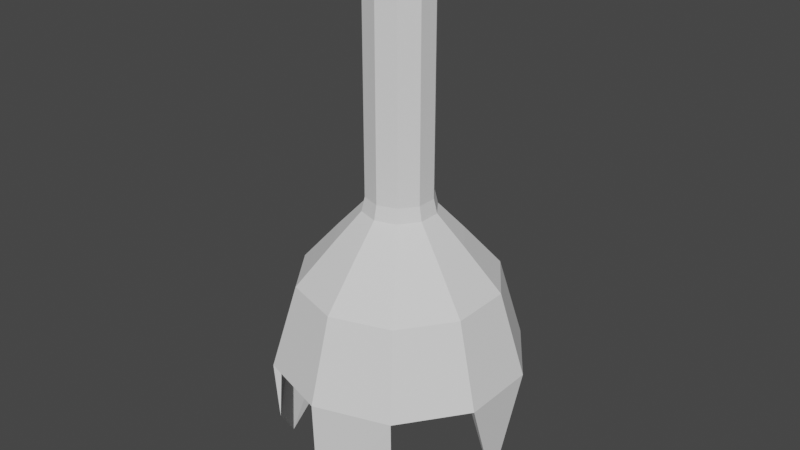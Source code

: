 # Source: GlassBottle_Broken_.blend  (saved by Blender 3.0.42; exported with 4.5.12 LTS)
import bpy
from mathutils import Matrix  # noqa: F401  (used for matrix-valued properties, if any)

bpy.ops.wm.read_factory_settings(use_empty=True)
scene = bpy.context.scene
scene.name = 'Scene'

# ---- collections
col_collection = bpy.data.collections.new('Collection'); scene.collection.children.link(col_collection)

# ---- world
world_world = bpy.data.worlds.new('World'); scene.world = world_world
world_world.use_nodes = True; world_world.node_tree.nodes.clear()
_N = world_world.node_tree.nodes; _L = world_world.node_tree.links
n0 = _N.new('ShaderNodeOutputWorld'); n0.name = 'World Output'; n0.location = (300, 300)
n1 = _N.new('ShaderNodeBackground'); n1.name = 'Background'; n1.location = (10, 300)
n1.inputs[0].default_value = (0.05088, 0.05088, 0.05088, 1.0)
_L.new(n1.outputs[0], n0.inputs[0])
n0.is_active_output = True
world_world.color = (0.05088, 0.05088, 0.05088)
world_world.use_sun_shadow = False
world_world.sun_shadow_jitter_overblur = 0.0

# ---- meshes
me_circle = bpy.data.meshes.new('Circle')
me_circle.from_pydata([(0.0, 1.0, -2.244), (-0.5878, 0.809, -2.244), (-0.9511, 0.309, -2.244), (-0.9511, -0.309, -2.244), (-0.5878, -0.809, -2.244), (8.742e-08, -1.0, -2.244), (0.5878, -0.809, -2.244), (0.9511, -0.309, -2.244), (0.9511, 0.309, -2.244), (0.5878, 0.809, -2.244), (-4.916e-08, 0.7997, -1.579), (-0.47, 0.647, -1.579), (-0.7606, 0.2471, -1.579), (-0.7606, -0.2471, -1.579), (-0.47, -0.647, -1.579), (2.075e-08, -0.7997, -1.579), (0.47, -0.647, -1.579), (0.7606, -0.2471, -1.579), (0.7606, 0.2471, -1.579), (0.47, 0.647, -1.579), (-9.558e-08, 0.5012, -1.241), (-0.2946, 0.4055, -1.241), (-0.4767, 0.1549, -1.241), (-0.4767, -0.1549, -1.241), (-0.2946, -0.4055, -1.241), (-5.176e-08, -0.5012, -1.241), (0.2946, -0.4055, -1.241), (0.4767, -0.1549, -1.241), (0.4767, 0.1549, -1.241), (0.2946, 0.4055, -1.241), (-1.152e-07, 0.2903, -1.013), (-0.1706, 0.2348, -1.013), (-0.2761, 0.0897, -1.013), (-0.2761, -0.0897, -1.013), (-0.1706, -0.2348, -1.013), (-8.982e-08, -0.2903, -1.013), (0.1706, -0.2348, -1.013), (0.2761, -0.0897, -1.013), (0.2761, 0.0897, -1.013), (0.1706, 0.2348, -1.013), (-1.683e-07, 0.2637, -0.9003), (-0.155, 0.2133, -0.9003), (-0.2508, 0.08148, -0.9003), (-0.2508, -0.08148, -0.9003), (-0.155, -0.2133, -0.9003), (-1.452e-07, -0.2637, -0.9003), (0.155, -0.2133, -0.9003), (0.2508, -0.08148, -0.9003), (0.2508, 0.08148, -0.9003), (0.155, 0.2133, -0.9003), (-7.901e-07, 0.2637, 0.7337), (-0.155, 0.2133, 0.7337), (-0.2508, 0.08148, 0.7337), (-0.2508, -0.08148, 0.7337), (-0.155, -0.2133, 0.7337), (-7.67e-07, -0.2637, 0.7337), (0.155, -0.2133, 0.7337), (0.2508, -0.08148, 0.7337), (0.2508, 0.08148, 0.7337), (0.155, 0.2133, 0.7337), (-7.975e-07, 0.2842, 0.78), (-0.167, 0.2299, 0.78), (-0.2703, 0.08781, 0.78), (-0.2703, -0.08781, 0.78), (-0.167, -0.2299, 0.78), (-7.726e-07, -0.2842, 0.78), (0.167, -0.2299, 0.78), (0.2703, -0.08781, 0.78), (0.2703, 0.08781, 0.78), (0.167, 0.2299, 0.78), (-8.561e-07, 0.2962, 0.8463), (-0.1741, 0.2396, 0.8463), (-0.2817, 0.09153, 0.8463), (-0.2817, -0.09153, 0.8463), (-0.1741, -0.2396, 0.8463), (-8.302e-07, -0.2962, 0.8463), (0.1741, -0.2396, 0.8463), (0.2817, -0.09153, 0.8463), (0.2817, 0.09153, 0.8463), (0.1741, 0.2396, 0.8463), (-9.134e-07, 0.3277, 0.8719), (-0.1926, 0.2651, 0.8719), (-0.3117, 0.1013, 0.8719), (-0.3117, -0.1013, 0.8719), (-0.1926, -0.2651, 0.8719), (-8.848e-07, -0.3277, 0.8719), (0.1926, -0.2651, 0.8719), (0.3117, -0.1013, 0.8719), (0.3117, 0.1013, 0.8719), (0.1926, 0.2651, 0.8719), (-1.091e-06, 0.2967, 0.9603), (-0.1744, 0.24, 0.9603), (-0.2822, 0.09168, 0.9603), (-0.2822, -0.09168, 0.9603), (-0.1744, -0.24, 0.9603), (-1.065e-06, -0.2967, 0.9603), (0.1744, -0.24, 0.9603), (0.2822, -0.09168, 0.9603), (0.2822, 0.09168, 0.9603), (0.1744, 0.24, 0.9603), (-1.088e-08, 0.9346, -2.209), (-0.5493, 0.7561, -2.209), (-0.8888, 0.2888, -2.209), (-0.8888, -0.2888, -2.209), (-0.5493, -0.7561, -2.209), (7.082e-08, -0.9346, -2.209), (0.5493, -0.7561, -2.209), (0.8888, -0.2888, -2.209), (0.8888, 0.2888, -2.209), (0.5493, 0.7561, -2.209), (-5.682e-08, 0.7474, -1.587), (-0.4393, 0.6046, -1.587), (-0.7108, 0.2309, -1.587), (-0.7108, -0.2309, -1.587), (-0.4393, -0.6046, -1.587), (8.514e-09, -0.7474, -1.587), (0.4393, -0.6046, -1.587), (0.7108, -0.2309, -1.587), (0.7108, 0.2309, -1.587), (0.4393, 0.6046, -1.587), (-1.002e-07, 0.4684, -1.271), (-0.2753, 0.379, -1.271), (-0.4455, 0.1448, -1.271), (-0.4455, -0.1448, -1.271), (-0.2753, -0.379, -1.271), (-5.925e-08, -0.4684, -1.271), (0.2753, -0.379, -1.271), (0.4455, -0.1448, -1.271), (0.4455, 0.1448, -1.271), (0.2753, 0.379, -1.271), (-1.185e-07, 0.2713, -1.059), (-0.1595, 0.2195, -1.059), (-0.258, 0.08383, -1.059), (-0.258, -0.08383, -1.059), (-0.1595, -0.2195, -1.059), (-9.482e-08, -0.2713, -1.059), (0.1595, -0.2195, -1.059), (0.258, -0.08383, -1.059), (0.258, 0.08383, -1.059), (0.1595, 0.2195, -1.059), (-1.682e-07, 0.2464, -0.9532), (-0.1448, 0.1994, -0.9532), (-0.2344, 0.07615, -0.9532), (-0.2344, -0.07615, -0.9532), (-0.1448, -0.1994, -0.9532), (-1.466e-07, -0.2464, -0.9532), (0.1448, -0.1994, -0.9532), (0.2344, -0.07615, -0.9532), (0.2344, 0.07615, -0.9532), (0.1448, 0.1994, -0.9532), (-7.492e-07, 0.2464, 0.5739), (-0.1448, 0.1994, 0.5739), (-0.2344, 0.07615, 0.5739), (-0.2344, -0.07615, 0.5739), (-0.1448, -0.1994, 0.5739), (-7.277e-07, -0.2464, 0.5739), (0.1448, -0.1994, 0.5739), (0.2344, -0.07615, 0.5739), (0.2344, 0.07615, 0.5739), (0.1448, 0.1994, 0.5739), (-0.2109, 0.2902, 0.8677), (-9.071e-07, 0.3588, 0.8677), (-0.3412, 0.1109, 0.8677), (-0.3412, -0.1109, 0.8677), (-0.2109, -0.2902, 0.8677), (-8.757e-07, -0.3588, 0.8677), (0.2109, -0.2902, 0.8677), (0.3412, -0.1109, 0.8677), (0.3412, 0.1109, 0.8677), (0.2109, 0.2902, 0.8677), (-0.1909, 0.2628, 0.9645), (-1.102e-06, 0.3248, 0.9645), (-0.3089, 0.1004, 0.9645), (-0.3089, -0.1004, 0.9645), (-0.1909, -0.2628, 0.9645), (-1.073e-06, -0.3248, 0.9645), (0.1909, -0.2628, 0.9645), (0.3089, -0.1004, 0.9645), (0.3089, 0.1004, 0.9645), (0.1909, 0.2628, 0.9645), (-0.5686, -0.7825, -2.728), (-0.9076, -0.329, -3.291), (-0.9199, 0.2739, -2.824), (0.5686, -0.7825, -2.751), (0.9199, 1.49e-08, -3.091), (7.912e-08, -0.9673, -3.227), (-7.932e-07, 0.2439, 0.7337), (-0.1434, 0.1973, 0.7337), (-0.232, 0.07538, 0.7337), (-0.232, -0.07538, 0.7337), (-0.1434, -0.1973, 0.7337), (-7.719e-07, -0.2439, 0.7337), (0.1434, -0.1973, 0.7337), (0.232, -0.07538, 0.7337), (0.232, 0.07538, 0.7337), (0.1434, 0.1973, 0.7337), (-8.001e-07, 0.2629, 0.78), (-0.1545, 0.2127, 0.78), (-0.25, 0.08123, 0.78), (-0.25, -0.08123, 0.78), (-0.1545, -0.2127, 0.78), (-7.771e-07, -0.2629, 0.78), (0.1545, -0.2127, 0.78), (0.25, -0.08123, 0.78), (0.25, 0.08123, 0.78), (0.1545, 0.2127, 0.78), (-8.543e-07, 0.274, 0.8463), (-0.1611, 0.2217, 0.8463), (-0.2606, 0.08467, 0.8463), (-0.2606, -0.08467, 0.8463), (-0.1611, -0.2217, 0.8463), (-8.303e-07, -0.274, 0.8463), (0.1611, -0.2217, 0.8463), (0.2606, -0.08467, 0.8463), (0.2606, 0.08467, 0.8463), (0.1611, 0.2217, 0.8463), (-9.073e-07, 0.3032, 0.8719), (-0.1782, 0.2453, 0.8719), (-0.2883, 0.09368, 0.8719), (-0.2883, -0.09368, 0.8719), (-0.1782, -0.2453, 0.8719), (-8.808e-07, -0.3032, 0.8719), (0.1782, -0.2453, 0.8719), (0.2883, -0.09368, 0.8719), (0.2883, 0.09368, 0.8719), (0.1782, 0.2453, 0.8719), (-0.1322, 0.182, 0.7337), (-7.961e-07, 0.225, 0.7337), (-0.2139, 0.06951, 0.7337), (-0.2139, -0.06951, 0.7337), (-0.1322, -0.182, 0.7337), (-7.764e-07, -0.225, 0.7337), (0.1322, -0.182, 0.7337), (0.2139, -0.06951, 0.7337), (0.2139, 0.06951, 0.7337), (0.1322, 0.182, 0.7337), (-0.1425, 0.1961, 0.78), (-8.024e-07, 0.2424, 0.78), (-0.2306, 0.07492, 0.78), (-0.2306, -0.07492, 0.78), (-0.1425, -0.1961, 0.78), (-7.812e-07, -0.2424, 0.78), (0.1425, -0.1961, 0.78), (0.2306, -0.07492, 0.78), (0.2306, 0.07492, 0.78), (0.1425, 0.1961, 0.78), (-0.1485, 0.2044, 0.8463), (-8.524e-07, 0.2527, 0.8463), (-0.2403, 0.07809, 0.8463), (-0.2403, -0.07809, 0.8463), (-0.1485, -0.2044, 0.8463), (-8.303e-07, -0.2527, 0.8463), (0.1485, -0.2044, 0.8463), (0.2403, -0.07809, 0.8463), (0.2403, 0.07809, 0.8463), (0.1485, 0.2044, 0.8463), (-0.1643, 0.2262, 0.8719), (-9.013e-07, 0.2796, 0.8719), (-0.2659, 0.0864, 0.8719), (-0.2659, -0.0864, 0.8719), (-0.1643, -0.2262, 0.8719), (-8.769e-07, -0.2796, 0.8719), (0.1643, -0.2262, 0.8719), (0.2659, -0.0864, 0.8719), (0.2659, 0.0864, 0.8719), (0.1643, 0.2262, 0.8719), (-0.1686, 0.232, 0.7337), (-7.9e-07, 0.2868, 0.7337), (-0.2727, 0.08862, 0.7337), (-0.2727, -0.08862, 0.7337), (-0.1686, -0.232, 0.7337), (-7.65e-07, -0.2868, 0.7337), (0.1686, -0.232, 0.7337), (0.2727, -0.08862, 0.7337), (0.2727, 0.08862, 0.7337), (0.1686, 0.232, 0.7337), (-0.1817, 0.25, 0.78), (-7.981e-07, 0.3091, 0.78), (-0.2939, 0.09551, 0.78), (-0.2939, -0.09551, 0.78), (-0.1817, -0.25, 0.78), (-7.711e-07, -0.3091, 0.78), (0.1817, -0.25, 0.78), (0.2939, -0.09551, 0.78), (0.2939, 0.09551, 0.78), (0.1817, 0.25, 0.78), (-0.2843, 0.8749, -2.977), (0.2843, 0.8749, -3.132)], [], [(7, 8, 18, 17), (102, 103, 181, 182), (3, 2, 182, 181), (4, 3, 181, 180), (103, 104, 180, 181), (1, 101, 102, 2), (104, 4, 180), (102, 182, 2), (14, 15, 25, 24), (4, 5, 15, 14), (1, 2, 12, 11), (8, 9, 19, 18), (5, 6, 16, 15), (2, 3, 13, 12), (9, 0, 10, 19), (6, 7, 17, 16), (3, 4, 14, 13), (0, 1, 11, 10), (21, 22, 32, 31), (11, 12, 22, 21), (18, 19, 29, 28), (15, 16, 26, 25), (12, 13, 23, 22), (19, 10, 20, 29), (16, 17, 27, 26), (13, 14, 24, 23), (10, 11, 21, 20), (17, 18, 28, 27), (35, 36, 46, 45), (28, 29, 39, 38), (25, 26, 36, 35), (22, 23, 33, 32), (29, 20, 30, 39), (26, 27, 37, 36), (23, 24, 34, 33), (20, 21, 31, 30), (27, 28, 38, 37), (24, 25, 35, 34), (42, 43, 53, 52), (32, 33, 43, 42), (39, 30, 40, 49), (36, 37, 47, 46), (33, 34, 44, 43), (30, 31, 41, 40), (37, 38, 48, 47), (34, 35, 45, 44), (31, 32, 42, 41), (38, 39, 49, 48), (53, 269, 268, 52), (49, 40, 50, 59), (46, 47, 57, 56), (43, 44, 54, 53), (40, 41, 51, 50), (47, 48, 58, 57), (44, 45, 55, 54), (41, 42, 52, 51), (48, 49, 59, 58), (45, 46, 56, 55), (66, 76, 77, 67), (64, 280, 281, 65), (50, 267, 275, 59), (52, 268, 266, 51), (63, 279, 280, 64), (59, 275, 274, 58), (51, 266, 267, 50), (62, 278, 279, 63), (58, 274, 273, 57), (69, 285, 277, 60), (73, 74, 84, 83), (63, 73, 74, 64), (60, 70, 71, 61), (67, 77, 78, 68), (64, 74, 75, 65), (61, 71, 72, 62), (68, 78, 79, 69), (65, 75, 76, 66), (62, 72, 73, 63), (69, 79, 70, 60), (85, 86, 166, 165), (70, 71, 81, 80), (77, 78, 88, 87), (74, 75, 85, 84), (71, 72, 82, 81), (78, 79, 89, 88), (75, 76, 86, 85), (72, 73, 83, 82), (79, 70, 80, 89), (76, 77, 87, 86), (98, 97, 177, 178), (84, 85, 165, 164), (97, 96, 176, 177), (83, 84, 164, 163), (96, 95, 175, 176), (82, 83, 163, 162), (95, 94, 174, 175), (89, 80, 161, 169), (81, 82, 162, 160), (107, 117, 118, 108), (4, 104, 105, 5), (8, 7, 184), (6, 106, 107, 7), (185, 5, 105), (107, 108, 184), (184, 7, 107), (105, 106, 183, 185), (6, 5, 185, 183), (184, 108, 8), (106, 6, 183), (114, 124, 125, 115), (104, 114, 115, 105), (101, 111, 112, 102), (108, 118, 119, 109), (105, 115, 116, 106), (102, 112, 113, 103), (109, 119, 110, 100), (106, 116, 117, 107), (103, 113, 114, 104), (100, 110, 111, 101), (121, 131, 132, 122), (111, 121, 122, 112), (118, 128, 129, 119), (115, 125, 126, 116), (112, 122, 123, 113), (119, 129, 120, 110), (116, 126, 127, 117), (113, 123, 124, 114), (110, 120, 121, 111), (117, 127, 128, 118), (135, 145, 146, 136), (128, 138, 139, 129), (125, 135, 136, 126), (122, 132, 133, 123), (129, 139, 130, 120), (126, 136, 137, 127), (123, 133, 134, 124), (120, 130, 131, 121), (127, 137, 138, 128), (124, 134, 135, 125), (142, 152, 153, 143), (132, 142, 143, 133), (139, 149, 140, 130), (136, 146, 147, 137), (133, 143, 144, 134), (130, 140, 141, 131), (137, 147, 148, 138), (134, 144, 145, 135), (131, 141, 142, 132), (138, 148, 149, 139), (149, 159, 150, 140), (146, 156, 157, 147), (143, 153, 154, 144), (140, 150, 151, 141), (147, 157, 158, 148), (144, 154, 155, 145), (141, 151, 152, 142), (148, 158, 159, 149), (145, 155, 156, 146), (161, 160, 170, 171), (167, 168, 178, 177), (164, 165, 175, 174), (160, 162, 172, 170), (168, 169, 179, 178), (165, 166, 176, 175), (162, 163, 173, 172), (169, 161, 171, 179), (166, 167, 177, 176), (163, 164, 174, 173), (91, 90, 171, 170), (99, 98, 178, 179), (86, 87, 167, 166), (92, 91, 170, 172), (90, 99, 179, 171), (87, 88, 168, 167), (93, 92, 172, 173), (80, 81, 160, 161), (88, 89, 169, 168), (94, 93, 173, 174), (55, 155, 154, 54), (154, 153, 53, 54), (153, 152, 52, 53), (152, 151, 51, 52), (151, 150, 50, 51), (150, 159, 59, 50), (159, 158, 58, 59), (158, 157, 57, 58), (157, 156, 56, 57), (156, 155, 55, 56), (206, 247, 246, 207), (202, 203, 213, 212), (189, 229, 230, 190), (203, 202, 242, 243), (223, 222, 262, 263), (188, 228, 229, 189), (202, 201, 241, 242), (222, 221, 261, 262), (187, 226, 228, 188), (201, 200, 240, 241), (221, 220, 260, 261), (186, 227, 226, 187), (199, 200, 210, 209), (196, 197, 207, 206), (203, 204, 214, 213), (200, 201, 211, 210), (197, 198, 208, 207), (204, 205, 215, 214), (201, 202, 212, 211), (198, 199, 209, 208), (205, 196, 206, 215), (200, 199, 239, 240), (220, 219, 259, 260), (215, 255, 247, 206), (199, 198, 238, 239), (219, 218, 258, 259), (214, 254, 255, 215), (198, 197, 236, 238), (218, 217, 256, 258), (213, 253, 254, 214), (94, 95, 221, 220), (95, 96, 222, 221), (96, 97, 223, 222), (97, 98, 224, 223), (98, 99, 225, 224), (99, 90, 216, 225), (90, 91, 217, 216), (91, 92, 218, 217), (92, 93, 219, 218), (93, 94, 220, 219), (235, 245, 237, 227), (232, 242, 243, 233), (229, 239, 240, 230), (227, 237, 236, 226), (233, 243, 244, 234), (230, 240, 241, 231), (226, 236, 238, 228), (234, 244, 245, 235), (231, 241, 242, 232), (228, 238, 239, 229), (249, 259, 260, 250), (247, 257, 256, 246), (253, 263, 264, 254), (250, 260, 261, 251), (246, 256, 258, 248), (254, 264, 265, 255), (251, 261, 262, 252), (248, 258, 259, 249), (255, 265, 257, 247), (252, 262, 263, 253), (224, 223, 263, 264), (204, 203, 243, 244), (190, 230, 231, 191), (207, 246, 248, 208), (225, 224, 264, 265), (205, 204, 244, 245), (191, 231, 232, 192), (208, 248, 249, 209), (216, 225, 265, 257), (196, 205, 245, 237), (192, 232, 233, 193), (209, 249, 250, 210), (193, 233, 234, 194), (210, 250, 251, 211), (194, 234, 235, 195), (211, 251, 252, 212), (195, 235, 227, 186), (212, 252, 253, 213), (217, 216, 257, 256), (197, 196, 237, 236), (275, 267, 277, 285), (272, 273, 283, 282), (269, 270, 280, 279), (267, 266, 276, 277), (273, 274, 284, 283), (270, 271, 281, 280), (266, 268, 278, 276), (274, 275, 285, 284), (271, 272, 282, 281), (268, 269, 279, 278), (65, 281, 282, 66), (54, 270, 269, 53), (66, 282, 283, 67), (55, 271, 270, 54), (67, 283, 284, 68), (56, 272, 271, 55), (60, 277, 276, 61), (68, 284, 285, 69), (57, 273, 272, 56), (61, 276, 278, 62), (161, 277, 276, 160), (277, 161, 169, 285), (169, 168, 284, 285), (168, 167, 283, 284), (167, 166, 282, 283), (166, 165, 281, 282), (281, 165, 164, 280), (280, 164, 163, 279), (279, 163, 162, 278), (278, 162, 160, 276), (249, 239, 238, 248), (240, 239, 249, 250), (241, 240, 250, 251), (242, 241, 251, 252), (243, 242, 252, 253), (254, 244, 243, 253), (255, 245, 244, 254), (247, 237, 245, 255), (246, 236, 237, 247), (248, 238, 236, 246), (96, 262, 261, 95), (261, 260, 94, 95), (260, 259, 93, 94), (259, 258, 92, 93), (258, 256, 91, 92), (256, 257, 90, 91), (257, 265, 99, 90), (265, 264, 98, 99), (264, 263, 97, 98), (263, 262, 96, 97), (58, 57, 193, 194), (193, 57, 56, 192), (192, 56, 55, 191), (191, 55, 54, 190), (190, 54, 53, 189), (189, 53, 52, 188), (188, 52, 51, 187), (187, 51, 50, 186), (186, 50, 59, 195), (195, 59, 58, 194), (100, 101, 286), (1, 0, 286), (101, 1, 286), (286, 0, 100), (109, 100, 287), (8, 108, 109, 9), (100, 0, 287), (9, 109, 287), (0, 9, 287)])
_uv = me_circle.uv_layers.new(name='UVMap')
_uv.uv.foreach_set('vector', [0.0, 0.0, 0.0, 0.0, 0.0, 0.0, 0.0, 0.0, 0.0, 0.0, 0.0, 0.0, 0.0, 0.0, 0.0, 0.0, 0.0, 0.0, 0.0, 0.0, 0.0, 0.0, 0.0, 0.0, 0.0, 0.0, 0.0, 0.0, 0.0, 0.0, 0.0, 0.0, 0.0, 0.0, 0.0, 0.0, 0.0, 0.0, 0.0, 0.0, 0.0, 0.0, 0.0, 0.0, 0.0, 0.0, 0.0, 0.0, 0.0, 0.0, 0.0, 0.0, 0.0, 0.0, 0.0, 0.0, 0.0, 0.0, 0.0, 0.0, 0.0, 0.0, 0.0, 0.0, 0.0, 0.0, 0.0, 0.0, 0.0, 0.0, 0.0, 0.0, 0.0, 0.0, 0.0, 0.0, 0.0, 0.0, 0.0, 0.0, 0.0, 0.0, 0.0, 0.0, 0.0, 0.0, 0.0, 0.0, 0.0, 0.0, 0.0, 0.0, 0.0, 0.0, 0.0, 0.0, 0.0, 0.0, 0.0, 0.0, 0.0, 0.0, 0.0, 0.0, 0.0, 0.0, 0.0, 0.0, 0.0, 0.0, 0.0, 0.0, 0.0, 0.0, 0.0, 0.0, 0.0, 0.0, 0.0, 0.0, 0.0, 0.0, 0.0, 0.0, 0.0, 0.0, 0.0, 0.0, 0.0, 0.0, 0.0, 0.0, 0.0, 0.0, 0.0, 0.0, 0.0, 0.0, 0.0, 0.0, 0.0, 0.0, 0.0, 0.0, 0.0, 0.0, 0.0, 0.0, 0.0, 0.0, 0.0, 0.0, 0.0, 0.0, 0.0, 0.0, 0.0, 0.0, 0.0, 0.0, 0.0, 0.0, 0.0, 0.0, 0.0, 0.0, 0.0, 0.0, 0.0, 0.0, 0.0, 0.0, 0.0, 0.0, 0.0, 0.0, 0.0, 0.0, 0.0, 0.0, 0.0, 0.0, 0.0, 0.0, 0.0, 0.0, 0.0, 0.0, 0.0, 0.0, 0.0, 0.0, 0.0, 0.0, 0.0, 0.0, 0.0, 0.0, 0.0, 0.0, 0.0, 0.0, 0.0, 0.0, 0.0, 0.0, 0.0, 0.0, 0.0, 0.0, 0.0, 0.0, 0.0, 0.0, 0.0, 0.0, 0.0, 0.0, 0.0, 0.0, 0.0, 0.0, 0.0, 0.0, 0.0, 0.0, 0.0, 0.0, 0.0, 0.0, 0.0, 0.0, 0.0, 0.0, 0.0, 0.0, 0.0, 0.0, 0.0, 0.0, 0.0, 0.0, 0.0, 0.0, 0.0, 0.0, 0.0, 0.0, 0.0, 0.0, 0.0, 0.0, 0.0, 0.0, 0.0, 0.0, 0.0, 0.0, 0.0, 0.0, 0.0, 0.0, 0.0, 0.0, 0.0, 0.0, 0.0, 0.0, 0.0, 0.0, 0.0, 0.0, 0.0, 0.0, 0.0, 0.0, 0.0, 0.0, 0.0, 0.0, 0.0, 0.0, 0.0, 0.0, 0.0, 0.0, 0.0, 0.0, 0.0, 0.0, 0.0, 0.0, 0.0, 0.0, 0.0, 0.0, 0.0, 0.0, 0.0, 0.0, 0.0, 0.0, 0.0, 0.0, 0.0, 0.0, 0.0, 0.0, 0.0, 0.0, 0.0, 0.0, 0.0, 0.0, 0.0, 0.0, 0.0, 0.0, 0.0, 0.0, 0.0, 0.0, 0.0, 0.0, 0.0, 0.0, 0.0, 0.0, 0.0, 0.0, 0.0, 0.0, 0.0, 0.0, 0.0, 0.0, 0.0, 0.0, 0.0, 0.0, 0.0, 0.0, 0.0, 0.0, 0.0, 0.0, 0.0, 0.0, 0.0, 0.0, 0.0, 0.0, 0.0, 0.0, 0.0, 0.0, 0.0, 0.0, 0.0, 0.0, 0.0, 0.0, 0.0, 0.0, 0.0, 0.0, 0.0, 0.0, 0.0, 0.0, 0.0, 0.0, 0.0, 0.0, 0.0, 0.0, 0.0, 0.0, 0.0, 0.0, 0.0, 0.0, 0.0, 0.0, 0.0, 0.0, 0.0, 0.0, 0.0, 0.0, 0.0, 0.0, 0.0, 0.0, 0.0, 0.0, 0.0, 0.0, 0.0, 0.0, 0.0, 0.0, 0.0, 0.0, 0.0, 0.0, 0.0, 0.0, 0.0, 0.0, 0.0, 0.0, 0.0, 0.0, 0.0, 0.0, 0.0, 0.0, 0.0, 0.0, 0.0, 0.0, 0.0, 0.0, 0.0, 0.0, 0.0, 0.0, 0.0, 0.0, 0.0, 0.0, 0.0, 0.0, 0.0, 0.0, 0.0, 0.0, 0.0, 0.0, 0.0, 0.0, 0.0, 0.0, 0.0, 0.0, 0.0, 0.0, 0.0, 0.0, 0.0, 0.0, 0.0, 0.0, 0.0, 0.0, 0.0, 0.0, 0.0, 0.0, 0.0, 0.0, 0.0, 0.0, 0.0, 0.0, 0.0, 0.0, 0.0, 0.0, 0.0, 0.0, 0.0, 0.0, 0.0, 0.0, 0.0, 0.0, 0.0, 0.0, 0.0, 0.0, 0.0, 0.0, 0.0, 0.0, 0.0, 0.0, 0.0, 0.0, 0.0, 0.0, 0.0, 0.0, 0.0, 0.0, 0.0, 0.0, 0.0, 0.0, 0.0, 0.0, 0.0, 0.0, 0.0, 0.0, 0.0, 0.0, 0.0, 0.0, 0.0, 0.0, 0.0, 0.0, 0.0, 0.0, 0.0, 0.0, 0.0, 0.0, 0.0, 0.0, 0.0, 0.0, 0.0, 0.0, 0.0, 0.0, 0.0, 0.0, 0.0, 0.0, 0.0, 0.0, 0.0, 0.0, 0.0, 0.0, 0.0, 0.0, 0.0, 0.0, 0.0, 0.0, 0.0, 0.0, 0.0, 0.0, 0.0, 0.0, 0.0, 0.0, 0.0, 0.0, 0.0, 0.0, 0.0, 0.0, 0.0, 0.0, 0.0, 0.0, 0.0, 0.0, 0.0, 0.0, 0.0, 0.0, 0.0, 0.0, 0.0, 0.0, 0.0, 0.0, 0.0, 0.0, 0.0, 0.0, 0.0, 0.0, 0.0, 0.0, 0.0, 0.0, 0.0, 0.0, 0.0, 0.0, 0.0, 0.0, 0.0, 0.0, 0.0, 0.0, 0.0, 0.0, 0.0, 0.0, 0.0, 0.0, 0.0, 0.0, 0.0, 0.0, 0.0, 0.0, 0.0, 0.0, 0.0, 0.0, 0.0, 0.0, 0.0, 0.0, 0.0, 0.0, 0.0, 0.0, 0.0, 0.0, 0.0, 0.0, 0.0, 0.0, 0.0, 0.0, 0.0, 0.0, 0.0, 0.0, 0.0, 0.0, 0.0, 0.0, 0.0, 0.0, 0.0, 0.0, 0.0, 0.0, 0.0, 0.0, 0.0, 0.0, 0.0, 0.0, 0.0, 0.0, 0.0, 0.0, 0.0, 0.0, 0.0, 0.0, 0.0, 0.0, 0.0, 0.0, 0.0, 0.0, 0.0, 0.0, 0.0, 0.0, 0.0, 0.0, 0.0, 0.0, 0.0, 0.0, 0.0, 0.0, 0.0, 0.0, 0.0, 0.0, 0.0, 0.0, 0.0, 0.0, 0.0, 0.0, 0.0, 0.0, 0.0, 0.0, 0.0, 0.0, 0.0, 0.0, 0.0, 0.0, 0.0, 0.0, 0.0, 0.0, 0.0, 0.0, 0.0, 0.0, 0.0, 0.0, 0.0, 0.0, 0.0, 0.0, 0.0, 0.0, 0.0, 0.0, 0.0, 0.0, 0.0, 0.0, 0.0, 0.0, 0.0, 0.0, 0.0, 0.0, 0.0, 0.0, 0.0, 0.0, 0.0, 0.0, 0.0, 0.0, 0.0, 0.0, 0.0, 0.0, 0.0, 0.0, 0.0, 0.0, 0.0, 0.0, 0.0, 0.0, 0.0, 0.0, 0.0, 0.0, 0.0, 0.0, 0.0, 0.0, 0.0, 0.0, 0.0, 0.0, 0.0, 0.0, 0.0, 0.0, 0.0, 0.0, 0.0, 0.0, 0.0, 0.0, 0.0, 0.0, 0.0, 0.0, 0.0, 0.0, 0.0, 0.0, 0.0, 0.0, 0.0, 0.0, 0.0, 0.0, 0.0, 0.0, 0.0, 0.0, 0.0, 0.0, 0.0, 0.0, 0.0, 0.0, 0.0, 0.0, 0.0, 0.0, 0.0, 0.0, 0.0, 0.0, 0.0, 0.0, 0.0, 0.0, 0.0, 0.0, 0.0, 0.0, 0.0, 0.0, 0.0, 0.0, 0.0, 0.0, 0.0, 0.0, 0.0, 0.0, 0.0, 0.0, 0.0, 0.0, 0.0, 0.0, 0.0, 0.0, 0.0, 0.0, 0.0, 0.0, 0.0, 0.0, 0.0, 0.0, 0.0, 0.0, 0.0, 0.0, 0.0, 0.0, 0.0, 0.0, 0.0, 0.0, 0.0, 0.0, 0.0, 0.0, 0.0, 0.0, 0.0, 0.0, 0.0, 0.0, 0.0, 0.0, 0.0, 0.0, 0.0, 0.0, 0.0, 0.0, 0.0, 0.0, 0.0, 0.0, 0.0, 0.0, 0.0, 0.0, 0.0, 0.0, 0.0, 0.0, 0.0, 0.0, 0.0, 0.0, 0.0, 0.0, 0.0, 0.0, 0.0, 0.0, 0.0, 0.0, 0.0, 0.0, 0.0, 0.0, 0.0, 0.0, 0.0, 0.0, 0.0, 0.0, 0.0, 0.0, 0.0, 0.0, 0.0, 0.0, 0.0, 0.0, 0.0, 0.0, 0.0, 0.0, 0.0, 0.0, 0.0, 0.0, 0.0, 0.0, 0.0, 0.0, 0.0, 0.0, 0.0, 0.0, 0.0, 0.0, 0.0, 0.0, 0.0, 0.0, 0.0, 0.0, 0.0, 0.0, 0.0, 0.0, 0.0, 0.0, 0.0, 0.0, 0.0, 0.0, 0.0, 0.0, 0.0, 0.0, 0.0, 0.0, 0.0, 0.0, 0.0, 0.0, 0.0, 0.0, 0.0, 0.0, 0.0, 0.0, 0.0, 0.0, 0.0, 0.0, 0.0, 0.0, 0.0, 0.0, 0.0, 0.0, 0.0, 0.0, 0.0, 0.0, 0.0, 0.0, 0.0, 0.0, 0.0, 0.0, 0.0, 0.0, 0.0, 0.0, 0.0, 0.0, 0.0, 0.0, 0.0, 0.0, 0.0, 0.0, 0.0, 0.0, 0.0, 0.0, 0.0, 0.0, 0.0, 0.0, 0.0, 0.0, 0.0, 0.0, 0.0, 0.0, 0.0, 0.0, 0.0, 0.0, 0.0, 0.0, 0.0, 0.0, 0.0, 0.0, 0.0, 0.0, 0.0, 0.0, 0.0, 0.0, 0.0, 0.0, 0.0, 0.0, 0.0, 0.0, 0.0, 0.0, 0.0, 0.0, 0.0, 0.0, 0.0, 0.0, 0.0, 0.0, 0.0, 0.0, 0.0, 0.0, 0.0, 0.0, 0.0, 0.0, 0.0, 0.0, 0.0, 0.0, 0.0, 0.0, 0.0, 0.0, 0.0, 0.0, 0.0, 0.0, 0.0, 0.0, 0.0, 0.0, 0.0, 0.0, 0.0, 0.0, 0.0, 0.0, 0.0, 0.0, 0.0, 0.0, 0.0, 0.0, 0.0, 0.0, 0.0, 0.0, 0.0, 0.0, 0.0, 0.0, 0.0, 0.0, 0.0, 0.0, 0.0, 0.0, 0.0, 0.0, 0.0, 0.0, 0.0, 0.0, 0.0, 0.0, 0.0, 0.0, 0.0, 0.0, 0.0, 0.0, 0.0, 0.0, 0.0, 0.0, 0.0, 0.0, 0.0, 0.0, 0.0, 0.0, 0.0, 0.0, 0.0, 0.0, 0.0, 0.0, 0.0, 0.0, 0.0, 0.0, 0.0, 0.0, 0.0, 0.0, 0.0, 0.0, 0.0, 0.0, 0.0, 0.0, 0.0, 0.0, 0.0, 0.0, 0.0, 0.0, 0.0, 0.0, 0.0, 0.0, 0.0, 0.0, 0.0, 0.0, 0.0, 0.0, 0.0, 0.0, 0.0, 0.0, 0.0, 0.0, 0.0, 0.0, 0.0, 0.0, 0.0, 0.0, 0.0, 0.0, 0.0, 0.0, 0.0, 0.0, 0.0, 0.0, 0.0, 0.0, 0.0, 0.0, 0.0, 0.0, 0.0, 0.0, 0.0, 0.0, 0.0, 0.0, 0.0, 0.0, 0.0, 0.0, 0.0, 0.0, 0.0, 0.0, 0.0, 0.0, 0.0, 0.0, 0.0, 0.0, 0.0, 0.0, 0.0, 0.0, 0.0, 0.0, 0.0, 0.0, 0.0, 0.0, 0.0, 0.0, 0.0, 0.0, 0.0, 0.0, 0.0, 0.0, 0.0, 0.0, 0.0, 0.0, 0.0, 0.0, 0.0, 0.0, 0.0, 0.0, 0.0, 0.0, 0.0, 0.0, 0.0, 0.0, 0.0, 0.0, 0.0, 0.0, 0.0, 0.0, 0.0, 0.0, 0.0, 0.0, 0.0, 0.0, 0.0, 0.0, 0.0, 0.0, 0.0, 0.0, 0.0, 0.0, 0.0, 0.0, 0.0, 0.0, 0.0, 0.0, 0.0, 0.0, 0.0, 0.0, 0.0, 0.0, 0.0, 0.0, 0.0, 0.0, 0.0, 0.0, 0.0, 0.0, 0.0, 0.0, 0.0, 0.0, 0.0, 0.0, 0.0, 0.0, 0.0, 0.0, 0.0, 0.0, 0.0, 0.0, 0.0, 0.0, 0.0, 0.0, 0.0, 0.0, 0.0, 0.0, 0.0, 0.0, 0.0, 0.0, 0.0, 0.0, 0.0, 0.0, 0.0, 0.0, 0.0, 0.0, 0.0, 0.0, 0.0, 0.0, 0.0, 0.0, 0.0, 0.0, 0.0, 0.0, 0.0, 0.0, 0.0, 0.0, 0.0, 0.0, 0.0, 0.0, 0.0, 0.0, 0.0, 0.0, 0.0, 0.0, 0.0, 0.0, 0.0, 0.0, 0.0, 0.0, 0.0, 0.0, 0.0, 0.0, 0.0, 0.0, 0.0, 0.0, 0.0, 0.0, 0.0, 0.0, 0.0, 0.0, 0.0, 0.0, 0.0, 0.0, 0.0, 0.0, 0.0, 0.0, 0.0, 0.0, 0.0, 0.0, 0.0, 0.0, 0.0, 0.0, 0.0, 0.0, 0.0, 0.0, 0.0, 0.0, 0.0, 0.0, 0.0, 0.0, 0.0, 0.0, 0.0, 0.0, 0.0, 0.0, 0.0, 0.0, 0.0, 0.0, 0.0, 0.0, 0.0, 0.0, 0.0, 0.0, 0.0, 0.0, 0.0, 0.0, 0.0, 0.0, 0.0, 0.0, 0.0, 0.0, 0.0, 0.0, 0.0, 0.0, 0.0, 0.0, 0.0, 0.0, 0.0, 0.0, 0.0, 0.0, 0.0, 0.0, 0.0, 0.0, 0.0, 0.0, 0.0, 0.0, 0.0, 0.0, 0.0, 0.0, 0.0, 0.0, 0.0, 0.0, 0.0, 0.0, 0.0, 0.0, 0.0, 0.0, 0.0, 0.0, 0.0, 0.0, 0.0, 0.0, 0.0, 0.0, 0.0, 0.0, 0.0, 0.0, 0.0, 0.0, 0.0, 0.0, 0.0, 0.0, 0.0, 0.0, 0.0, 0.0, 0.0, 0.0, 0.0, 0.0, 0.0, 0.0, 0.0, 0.0, 0.0, 0.0, 0.0, 0.0, 0.0, 0.0, 0.0, 0.0, 0.0, 0.0, 0.0, 0.0, 0.0, 0.0, 0.0, 0.0, 0.0, 0.0, 0.0, 0.0, 0.0, 0.0, 0.0, 0.0, 0.0, 0.0, 0.0, 0.0, 0.0, 0.0, 0.0, 0.0, 0.0, 0.0, 0.0, 0.0, 0.0, 0.0, 0.0, 0.0, 0.0, 0.0, 0.0, 0.0, 0.0, 0.0, 0.0, 0.0, 0.0, 0.0, 0.0, 0.0, 0.0, 0.0, 0.0, 0.0, 0.0, 0.0, 0.0, 0.0, 0.0, 0.0, 0.0, 0.0, 0.0, 0.0, 0.0, 0.0, 0.0, 0.0, 0.0, 0.0, 0.0, 0.0, 0.0, 0.0, 0.0, 0.0, 0.0, 0.0, 0.0, 0.0, 0.0, 0.0, 0.0, 0.0, 0.0, 0.0, 0.0, 0.0, 0.0, 0.0, 0.0, 0.0, 0.0, 0.0, 0.0, 0.0, 0.0, 0.0, 0.0, 0.0, 0.0, 0.0, 0.0, 0.0, 0.0, 0.0, 0.0, 0.0, 0.0, 0.0, 0.0, 0.0, 0.0, 0.0, 0.0, 0.0, 0.0, 0.0, 0.0, 0.0, 0.0, 0.0, 0.0, 0.0, 0.0, 0.0, 0.0, 0.0, 0.0, 0.0, 0.0, 0.0, 0.0, 0.0, 0.0, 0.0, 0.0, 0.0, 0.0, 0.0, 0.0, 0.0, 0.0, 0.0, 0.0, 0.0, 0.0, 0.0, 0.0, 0.0, 0.0, 0.0, 0.0, 0.0, 0.0, 0.0, 0.0, 0.0, 0.0, 0.0, 0.0, 0.0, 0.0, 0.0, 0.0, 0.0, 0.0, 0.0, 0.0, 0.0, 0.0, 0.0, 0.0, 0.0, 0.0, 0.0, 0.0, 0.0, 0.0, 0.0, 0.0, 0.0, 0.0, 0.0, 0.0, 0.0, 0.0, 0.0, 0.0, 0.0, 0.0, 0.0, 0.0, 0.0, 0.0, 0.0, 0.0, 0.0, 0.0, 0.0, 0.0, 0.0, 0.0, 0.0, 0.0, 0.0, 0.0, 0.0, 0.0, 0.0, 0.0, 0.0, 0.0, 0.0, 0.0, 0.0, 0.0, 0.0, 0.0, 0.0, 0.0, 0.0, 0.0, 0.0, 0.0, 0.0, 0.0, 0.0, 0.0, 0.0, 0.0, 0.0, 0.0, 0.0, 0.0, 0.0, 0.0, 0.0, 0.0, 0.0, 0.0, 0.0, 0.0, 0.0, 0.0, 0.0, 0.0, 0.0, 0.0, 0.0, 0.0, 0.0, 0.0, 0.0, 0.0, 0.0, 0.0, 0.0, 0.0, 0.0, 0.0, 0.0, 0.0, 0.0, 0.0, 0.0, 0.0, 0.0, 0.0, 0.0, 0.0, 0.0, 0.0, 0.0, 0.0, 0.0, 0.0, 0.0, 0.0, 0.0, 0.0, 0.0, 0.0, 0.0, 0.0, 0.0, 0.0, 0.0, 0.0, 0.0, 0.0, 0.0, 0.0, 0.0, 0.0, 0.0, 0.0, 0.0, 0.0, 0.0, 0.0, 0.0, 0.0, 0.0, 0.0, 0.0, 0.0, 0.0, 0.0, 0.0, 0.0, 0.0, 0.0, 0.0, 0.0, 0.0, 0.0, 0.0, 0.0, 0.0, 0.0, 0.0, 0.0, 0.0, 0.0, 0.0, 0.0, 0.0, 0.0, 0.0, 0.0, 0.0, 0.0, 0.0, 0.0, 0.0, 0.0, 0.0, 0.0, 0.0, 0.0, 0.0, 0.0, 0.0, 0.0, 0.0, 0.0, 0.0, 0.0, 0.0, 0.0, 0.0, 0.0, 0.0, 0.0, 0.0, 0.0, 0.0, 0.0, 0.0, 0.0, 0.0, 0.0, 0.0, 0.0, 0.0, 0.0, 0.0, 0.0, 0.0, 0.0, 0.0, 0.0, 0.0, 0.0, 0.0, 0.0, 0.0, 0.0, 0.0, 0.0, 0.0, 0.0, 0.0, 0.0, 0.0, 0.0, 0.0, 0.0, 0.0, 0.0, 0.0, 0.0, 0.0, 0.0, 0.0, 0.0, 0.0, 0.0, 0.0, 0.0, 0.0, 0.0, 0.0, 0.0, 0.0, 0.0, 0.0, 0.0, 0.0, 0.0, 0.0, 0.0, 0.0, 0.0, 0.0, 0.0, 0.0, 0.0, 0.0, 0.0, 0.0, 0.0, 0.0, 0.0, 0.0, 0.0, 0.0, 0.0, 0.0, 0.0, 0.0, 0.0, 0.0, 0.0, 0.0, 0.0, 0.0, 0.0, 0.0, 0.0, 0.0, 0.0, 0.0, 0.0, 0.0, 0.0, 0.0, 0.0, 0.0, 0.0, 0.0, 0.0, 0.0, 0.0, 0.0, 0.0, 0.0, 0.0, 0.0, 0.0, 0.0, 0.0, 0.0, 0.0, 0.0, 0.0, 0.0, 0.0, 0.0, 0.0, 0.0, 0.0, 0.0, 0.0, 0.0, 0.0, 0.0, 0.0, 0.0, 0.0, 0.0, 0.0, 0.0, 0.0, 0.0, 0.0, 0.0, 0.0, 0.0, 0.0, 0.0, 0.0, 0.0, 0.0, 0.0, 0.0, 0.0, 0.0, 0.0, 0.0, 0.0, 0.0, 0.0, 0.0, 0.0, 0.0, 0.0, 0.0, 0.0, 0.0, 0.0, 0.0, 0.0, 0.0, 0.0, 0.0, 0.0, 0.0, 0.0, 0.0, 0.0, 0.0, 0.0, 0.0, 0.0, 0.0, 0.0, 0.0, 0.0, 0.0, 0.0, 0.0, 0.0, 0.0, 0.0, 0.0, 0.0, 0.0, 0.0, 0.0, 0.0, 0.0, 0.0, 0.0, 0.0, 0.0, 0.0, 0.0, 0.0, 0.0, 0.0, 0.0, 0.0, 0.0, 0.0, 0.0, 0.0, 0.0, 0.0, 0.0, 0.0, 0.0, 0.0, 0.0, 0.0, 0.0, 0.0, 0.0, 0.0, 0.0, 0.0, 0.0, 0.0, 0.0, 0.0, 0.0, 0.0, 0.0, 0.0, 0.0, 0.0, 0.0, 0.0, 0.0, 0.0, 0.0, 0.0, 0.0, 0.0, 0.0, 0.0, 0.0, 0.0, 0.0, 0.0, 0.0, 0.0, 0.0, 0.0, 0.0, 0.0, 0.0, 0.0, 0.0, 0.0, 0.0, 0.0, 0.0, 0.0, 0.0, 0.0, 0.0, 0.0, 0.0, 0.0, 0.0, 0.0, 0.0, 0.0, 0.0, 0.0, 0.0, 0.0, 0.0, 0.0, 0.0, 0.0, 0.0, 0.0, 0.0, 0.0, 0.0, 0.0, 0.0, 0.0, 0.0, 0.0, 0.0, 0.0, 0.0, 0.0, 0.0, 0.0, 0.0, 0.0, 0.0, 0.0, 0.0, 0.0, 0.0, 0.0, 0.0, 0.0, 0.0, 0.0, 0.0, 0.0, 0.0, 0.0, 0.0, 0.0, 0.0, 0.0, 0.0, 0.0, 0.0, 0.0, 0.0, 0.0, 0.0, 0.0, 0.0, 0.0, 0.0, 0.0, 0.0, 0.0, 0.0, 0.0, 0.0, 0.0, 0.0, 0.0, 0.0, 0.0, 0.0, 0.0, 0.0, 0.0, 0.0, 0.0, 0.0, 0.0, 0.0, 0.0, 0.0, 0.0, 0.0, 0.0, 0.0, 0.0, 0.0, 0.0, 0.0, 0.0, 0.0, 0.0, 0.0, 0.0, 0.0, 0.0, 0.0, 0.0, 0.0, 0.0, 0.0, 0.0, 0.0, 0.0, 0.0, 0.0, 0.0, 0.0, 0.0, 0.0, 0.0, 0.0, 0.0, 0.0, 0.0, 0.0, 0.0, 0.0, 0.0, 0.0, 0.0, 0.0, 0.0, 0.0, 0.0, 0.0, 0.0, 0.0, 0.0, 0.0, 0.0, 0.0, 0.0, 0.0, 0.0, 0.0, 0.0, 0.0, 0.0, 0.0, 0.0, 0.0, 0.0, 0.0, 0.0, 0.0, 0.0, 0.0, 0.0, 0.0, 0.0, 0.0, 0.0, 0.0, 0.0, 0.0, 0.0, 0.0, 0.0, 0.0, 0.0, 0.0, 0.0, 0.0, 0.0, 0.0, 0.0, 0.0, 0.0, 0.0, 0.0, 0.0, 0.0, 0.0, 0.0, 0.0, 0.0, 0.0, 0.0, 0.0, 0.0, 0.0, 0.0, 0.0, 0.0, 0.0, 0.0, 0.0, 0.0, 0.0, 0.0, 0.0, 0.0, 0.0, 0.0, 0.0, 0.0, 0.0, 0.0, 0.0, 0.0, 0.0, 0.0, 0.0, 0.0, 0.0, 0.0, 0.0, 0.0, 0.0, 0.0, 0.0, 0.0, 0.0, 0.0, 0.0, 0.0, 0.0, 0.0, 0.0, 0.0, 0.0, 0.0, 0.0, 0.0, 0.0, 0.0, 0.0, 0.0, 0.0, 0.0, 0.0, 0.0, 0.0, 0.0, 0.0, 0.0, 0.0, 0.0, 0.0, 0.0, 0.0, 0.0, 0.0, 0.0, 0.0, 0.0, 0.0, 0.0, 0.0, 0.0, 0.0, 0.0, 0.0, 0.0, 0.0, 0.0, 0.0, 0.0, 0.0, 0.0, 0.0, 0.0, 0.0, 0.0, 0.0, 0.0, 0.0, 0.0, 0.0, 0.0, 0.0, 0.0, 0.0, 0.0, 0.0, 0.0, 0.0, 0.0, 0.0, 0.0, 0.0, 0.0, 0.0, 0.0, 0.0, 0.0, 0.0, 0.0, 0.0, 0.0, 0.0, 0.0, 0.0, 0.0, 0.0, 0.0, 0.0, 0.0, 0.0, 0.0, 0.0, 0.0, 0.0, 0.0, 0.0, 0.0, 0.0, 0.0, 0.0, 0.0, 0.0, 0.0, 0.0, 0.0, 0.0, 0.0, 0.0, 0.0, 0.0, 0.0, 0.0, 0.0, 0.0, 0.0, 0.0, 0.0, 0.0, 0.0, 0.0, 0.0, 0.0, 0.0, 0.0, 0.0, 0.0, 0.0, 0.0, 0.0, 0.0, 0.0, 0.0, 0.0, 0.0, 0.0, 0.0, 0.0, 0.0, 0.0, 0.0, 0.0, 0.0, 0.0, 0.0, 0.0, 0.0, 0.0, 0.0, 0.0, 0.0, 0.0, 0.0, 0.0, 0.0, 0.0, 0.0, 0.0, 0.0, 0.0, 0.0, 0.0, 0.0, 0.0, 0.0, 0.0, 0.0, 0.0, 0.0, 0.0, 0.0, 0.0, 0.0, 0.0, 0.0, 0.0, 0.0, 0.0, 0.0, 0.0, 0.0, 0.0, 0.0, 0.0, 0.0, 0.0, 0.0, 0.0, 0.0, 0.0, 0.0, 0.0, 0.0, 0.0, 0.0, 0.0, 0.0, 0.0, 0.0, 0.0, 0.0, 0.0, 0.0, 0.0, 0.0, 0.0, 0.0, 0.0, 0.0, 0.0, 0.0, 0.0, 0.0, 0.0, 0.0, 0.0, 0.0, 0.0, 0.0, 0.0, 0.0, 0.0, 0.0, 0.0, 0.0, 0.0, 0.0, 0.0, 0.0, 0.0, 0.0, 0.0, 0.0, 0.0, 0.0, 0.0, 0.0, 0.0, 0.0, 0.0, 0.0, 0.0, 0.0, 0.0, 0.0, 0.0, 0.0, 0.0, 0.0, 0.0, 0.0, 0.0, 0.0, 0.0, 0.0, 0.0, 0.0, 0.0, 0.0, 0.0, 0.0, 0.0, 0.0, 0.0, 0.0, 0.0, 0.0, 0.0, 0.0, 0.0, 0.0, 0.0, 0.0, 0.0, 0.0, 0.0, 0.0, 0.0, 0.0, 0.0, 0.0, 0.0, 0.0, 0.0, 0.0, 0.0, 0.0, 0.0, 0.0, 0.0, 0.0, 0.0, 0.0, 0.0, 0.0, 0.0, 0.0, 0.0, 0.0, 0.0, 0.0, 0.0, 0.0, 0.0, 0.0, 0.0, 0.0, 0.0, 0.0, 0.0, 0.0, 0.0, 0.0, 0.0, 0.0, 0.0, 0.0, 0.0, 0.0, 0.0, 0.0, 0.0, 0.0, 0.0, 0.0, 0.0, 0.0, 0.0, 0.0, 0.0, 0.0, 0.0, 0.0, 0.0, 0.0, 0.0, 0.0, 0.0, 0.0, 0.0, 0.0, 0.0, 0.0, 0.0, 0.0, 0.0, 0.0, 0.0, 0.0, 0.0, 0.0, 0.0, 0.0, 0.0, 0.0, 0.0, 0.0, 0.0, 0.0, 0.0, 0.0, 0.0, 0.0, 0.0, 0.0, 0.0, 0.0, 0.0, 0.0, 0.0, 0.0, 0.0, 0.0, 0.0, 0.0, 0.0, 0.0, 0.0, 0.0])
me_circle.materials.append(None)
me_circle.use_remesh_fix_poles = True
me_circle.use_remesh_preserve_attributes = False
me_circle.update()

# ---- objects
ob_broken_bottle = bpy.data.objects.new('Broken Bottle', me_circle)

# ---- transforms, parenting, visibility, modifiers, constraints
ob_broken_bottle.location = (0.0, 0.0, 0.0)

# ---- collection membership
col_collection.objects.link(ob_broken_bottle)

# ---- scene / render settings (as saved in the file)
scene.frame_start = 1; scene.frame_end = 250; scene.frame_set(1)
scene.render.engine = 'CYCLES'
scene.cycles.sampling_pattern = 'TABULATED_SOBOL'
scene.cycles.use_light_tree = False
scene.view_settings.view_transform = 'Filmic'
bpy.context.view_layer.update()

# ---- added for rendering (the .blend has no active camera and no usable light): camera, sun
cam_auto = bpy.data.cameras.new('AutoCamera')
cam_auto.lens = 50.0
cam_auto.sensor_width = 36.0
cam_auto.clip_end = 1000.0
ob_auto_camera = bpy.data.objects.new('AutoCamera', cam_auto)
scene.collection.objects.link(ob_auto_camera)
ob_auto_camera.location = (4.69308, -5.6317, 2.59108)
ob_auto_camera.rotation_euler = (1.09748, -7.21219e-08, 0.694738)
scene.camera = ob_auto_camera
light_auto_sun = bpy.data.lights.new('AutoSun', 'SUN')
light_auto_sun.energy = 3.0
light_auto_sun.angle = 0.0523599
ob_auto_sun = bpy.data.objects.new('AutoSun', light_auto_sun)
scene.collection.objects.link(ob_auto_sun)
ob_auto_sun.rotation_euler = (0.872665, 0.174533, 0.523599)
bpy.context.view_layer.update()
